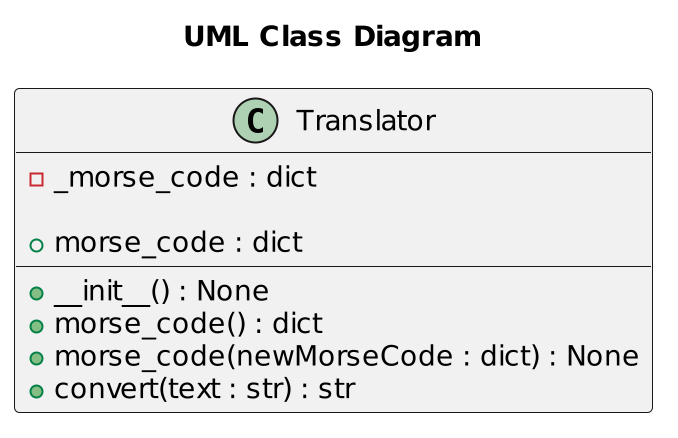

The diagram above was rendered by PlantUML. Its source (embedded in the PNG):
@startuml
scale 2
title "UML Class Diagram"
class Translator {
    -_morse_code : dict

    +__init__() : None
    +morse_code : dict
    +morse_code() : dict
    +morse_code(newMorseCode : dict) : None
    +convert(text : str) : str
}
@enduml